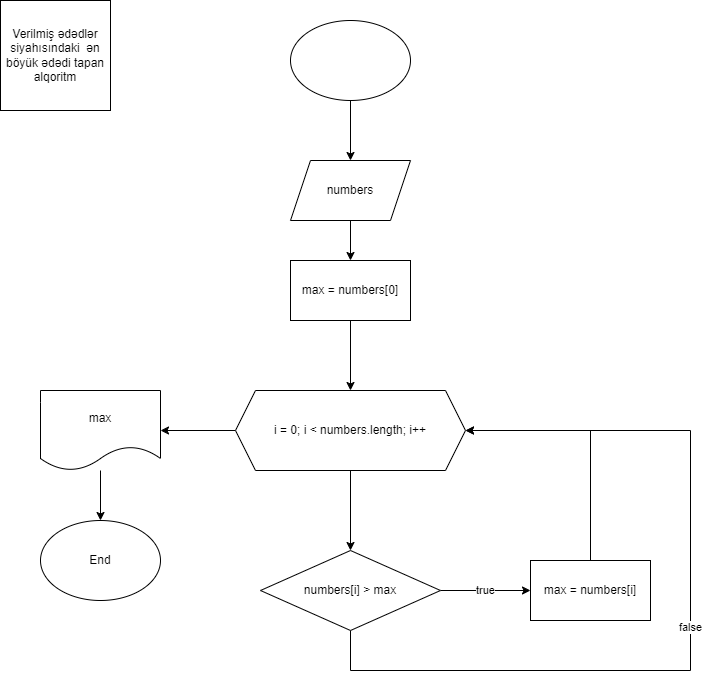

The diagram above was exported from draw.io. Its source (the exported page's mxGraphModel, read from the mxfile embedded in the PNG):
<mxGraphModel dx="1036" dy="649" grid="1" gridSize="10" guides="1" tooltips="1" connect="1" arrows="1" fold="1" page="1" pageScale="1" pageWidth="850" pageHeight="1100" math="0" shadow="0">
  <root>
    <mxCell id="0" />
    <mxCell id="1" parent="0" />
    <mxCell id="d3aKgcn77K5kjnfgA03q-1" value="Verilmiş ədədlər siyahısındaki&amp;nbsp; ən böyük ədədi tapan alqoritm" style="whiteSpace=wrap;html=1;aspect=fixed;" vertex="1" parent="1">
      <mxGeometry x="80" y="40" width="110" height="110" as="geometry" />
    </mxCell>
    <mxCell id="d3aKgcn77K5kjnfgA03q-4" value="" style="edgeStyle=orthogonalEdgeStyle;rounded=0;orthogonalLoop=1;jettySize=auto;html=1;" edge="1" parent="1" source="d3aKgcn77K5kjnfgA03q-2" target="d3aKgcn77K5kjnfgA03q-3">
      <mxGeometry relative="1" as="geometry" />
    </mxCell>
    <mxCell id="d3aKgcn77K5kjnfgA03q-2" value="" style="ellipse;whiteSpace=wrap;html=1;" vertex="1" parent="1">
      <mxGeometry x="370" y="60" width="120" height="80" as="geometry" />
    </mxCell>
    <mxCell id="d3aKgcn77K5kjnfgA03q-7" value="" style="edgeStyle=orthogonalEdgeStyle;rounded=0;orthogonalLoop=1;jettySize=auto;html=1;" edge="1" parent="1" source="d3aKgcn77K5kjnfgA03q-3" target="d3aKgcn77K5kjnfgA03q-6">
      <mxGeometry relative="1" as="geometry" />
    </mxCell>
    <mxCell id="d3aKgcn77K5kjnfgA03q-3" value="numbers" style="shape=parallelogram;perimeter=parallelogramPerimeter;whiteSpace=wrap;html=1;fixedSize=1;" vertex="1" parent="1">
      <mxGeometry x="370" y="200" width="120" height="60" as="geometry" />
    </mxCell>
    <mxCell id="d3aKgcn77K5kjnfgA03q-9" value="" style="edgeStyle=orthogonalEdgeStyle;rounded=0;orthogonalLoop=1;jettySize=auto;html=1;" edge="1" parent="1" source="d3aKgcn77K5kjnfgA03q-6" target="d3aKgcn77K5kjnfgA03q-8">
      <mxGeometry relative="1" as="geometry" />
    </mxCell>
    <mxCell id="d3aKgcn77K5kjnfgA03q-6" value="max = numbers[0]" style="whiteSpace=wrap;html=1;" vertex="1" parent="1">
      <mxGeometry x="370" y="300" width="120" height="60" as="geometry" />
    </mxCell>
    <mxCell id="d3aKgcn77K5kjnfgA03q-11" value="" style="edgeStyle=orthogonalEdgeStyle;rounded=0;orthogonalLoop=1;jettySize=auto;html=1;" edge="1" parent="1" source="d3aKgcn77K5kjnfgA03q-8" target="d3aKgcn77K5kjnfgA03q-10">
      <mxGeometry relative="1" as="geometry" />
    </mxCell>
    <mxCell id="d3aKgcn77K5kjnfgA03q-18" value="" style="edgeStyle=orthogonalEdgeStyle;rounded=0;orthogonalLoop=1;jettySize=auto;html=1;" edge="1" parent="1" source="d3aKgcn77K5kjnfgA03q-8" target="d3aKgcn77K5kjnfgA03q-17">
      <mxGeometry relative="1" as="geometry" />
    </mxCell>
    <mxCell id="d3aKgcn77K5kjnfgA03q-8" value="i = 0; i &amp;lt; numbers.length; i++" style="shape=hexagon;perimeter=hexagonPerimeter2;whiteSpace=wrap;html=1;fixedSize=1;" vertex="1" parent="1">
      <mxGeometry x="315" y="430" width="230" height="80" as="geometry" />
    </mxCell>
    <mxCell id="d3aKgcn77K5kjnfgA03q-13" value="true" style="edgeStyle=orthogonalEdgeStyle;rounded=0;orthogonalLoop=1;jettySize=auto;html=1;" edge="1" parent="1" source="d3aKgcn77K5kjnfgA03q-10" target="d3aKgcn77K5kjnfgA03q-12">
      <mxGeometry relative="1" as="geometry" />
    </mxCell>
    <mxCell id="d3aKgcn77K5kjnfgA03q-16" value="false" style="edgeStyle=orthogonalEdgeStyle;rounded=0;orthogonalLoop=1;jettySize=auto;html=1;entryX=1;entryY=0.5;entryDx=0;entryDy=0;" edge="1" parent="1" source="d3aKgcn77K5kjnfgA03q-10" target="d3aKgcn77K5kjnfgA03q-8">
      <mxGeometry relative="1" as="geometry">
        <Array as="points">
          <mxPoint x="430" y="710" />
          <mxPoint x="770" y="710" />
          <mxPoint x="770" y="470" />
        </Array>
      </mxGeometry>
    </mxCell>
    <mxCell id="d3aKgcn77K5kjnfgA03q-10" value="numbers[i] &amp;gt; max" style="rhombus;whiteSpace=wrap;html=1;" vertex="1" parent="1">
      <mxGeometry x="340" y="590" width="180" height="80" as="geometry" />
    </mxCell>
    <mxCell id="d3aKgcn77K5kjnfgA03q-15" style="edgeStyle=orthogonalEdgeStyle;rounded=0;orthogonalLoop=1;jettySize=auto;html=1;entryX=1;entryY=0.5;entryDx=0;entryDy=0;" edge="1" parent="1" source="d3aKgcn77K5kjnfgA03q-12" target="d3aKgcn77K5kjnfgA03q-8">
      <mxGeometry relative="1" as="geometry">
        <Array as="points">
          <mxPoint x="670" y="470" />
        </Array>
      </mxGeometry>
    </mxCell>
    <mxCell id="d3aKgcn77K5kjnfgA03q-12" value="max = numbers[i]" style="whiteSpace=wrap;html=1;" vertex="1" parent="1">
      <mxGeometry x="610" y="600" width="120" height="60" as="geometry" />
    </mxCell>
    <mxCell id="d3aKgcn77K5kjnfgA03q-20" value="" style="edgeStyle=orthogonalEdgeStyle;rounded=0;orthogonalLoop=1;jettySize=auto;html=1;" edge="1" parent="1" source="d3aKgcn77K5kjnfgA03q-17" target="d3aKgcn77K5kjnfgA03q-19">
      <mxGeometry relative="1" as="geometry" />
    </mxCell>
    <mxCell id="d3aKgcn77K5kjnfgA03q-17" value="max" style="shape=document;whiteSpace=wrap;html=1;boundedLbl=1;" vertex="1" parent="1">
      <mxGeometry x="120" y="430" width="120" height="80" as="geometry" />
    </mxCell>
    <mxCell id="d3aKgcn77K5kjnfgA03q-19" value="End" style="ellipse;whiteSpace=wrap;html=1;" vertex="1" parent="1">
      <mxGeometry x="120" y="560" width="120" height="80" as="geometry" />
    </mxCell>
  </root>
</mxGraphModel>